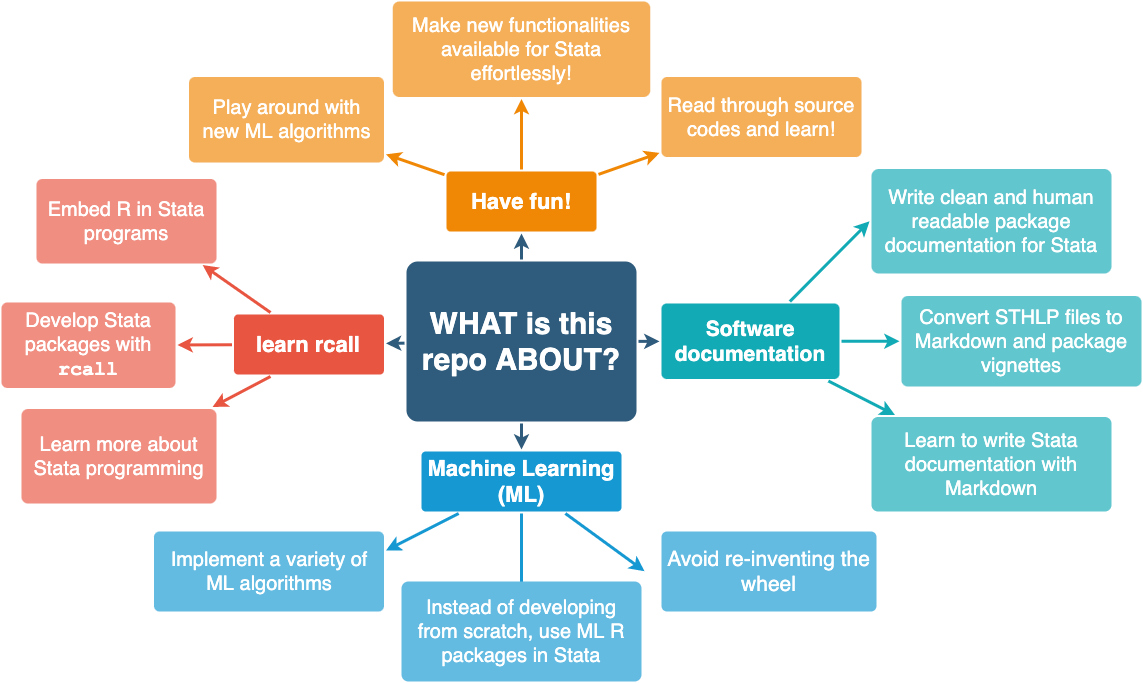

The diagram above was exported from draw.io. Its source (the exported page's mxGraphModel, read from the mxfile embedded in the PNG):
<mxGraphModel dx="1116" dy="744" grid="1" gridSize="10" guides="1" tooltips="1" connect="1" arrows="1" fold="1" page="1" pageScale="1" pageWidth="1169" pageHeight="827" background="none" math="0" shadow="0">
  <root>
    <mxCell id="0" />
    <mxCell id="1" parent="0" />
    <mxCell id="1745" value="" style="edgeStyle=none;rounded=0;jumpStyle=none;html=1;shadow=0;labelBackgroundColor=none;startArrow=none;startFill=0;endArrow=classic;endFill=1;jettySize=auto;orthogonalLoop=1;strokeColor=#2F5B7C;strokeWidth=3;fontFamily=Helvetica;fontSize=16;fontColor=#23445D;spacing=5;" parent="1" source="1749" target="1764" edge="1">
      <mxGeometry relative="1" as="geometry" />
    </mxCell>
    <mxCell id="1746" value="" style="edgeStyle=none;rounded=0;jumpStyle=none;html=1;shadow=0;labelBackgroundColor=none;startArrow=none;startFill=0;endArrow=classic;endFill=1;jettySize=auto;orthogonalLoop=1;strokeColor=#2F5B7C;strokeWidth=3;fontFamily=Helvetica;fontSize=16;fontColor=#23445D;spacing=5;" parent="1" source="1749" target="1771" edge="1">
      <mxGeometry relative="1" as="geometry" />
    </mxCell>
    <mxCell id="1747" value="" style="edgeStyle=none;rounded=0;jumpStyle=none;html=1;shadow=0;labelBackgroundColor=none;startArrow=none;startFill=0;endArrow=classic;endFill=1;jettySize=auto;orthogonalLoop=1;strokeColor=#2F5B7C;strokeWidth=3;fontFamily=Helvetica;fontSize=16;fontColor=#23445D;spacing=5;" parent="1" source="1749" target="1760" edge="1">
      <mxGeometry relative="1" as="geometry" />
    </mxCell>
    <mxCell id="1748" value="" style="edgeStyle=none;rounded=0;jumpStyle=none;html=1;shadow=0;labelBackgroundColor=none;startArrow=none;startFill=0;endArrow=classic;endFill=1;jettySize=auto;orthogonalLoop=1;strokeColor=#2F5B7C;strokeWidth=3;fontFamily=Helvetica;fontSize=16;fontColor=#23445D;spacing=5;" parent="1" source="1749" target="1753" edge="1">
      <mxGeometry relative="1" as="geometry" />
    </mxCell>
    <mxCell id="1749" value="WHAT is this repo ABOUT?" style="rounded=1;whiteSpace=wrap;html=1;shadow=0;labelBackgroundColor=none;strokeColor=none;strokeWidth=3;fillColor=#2F5B7C;fontFamily=Helvetica;fontSize=30;fontColor=#FFFFFF;align=center;fontStyle=1;spacing=5;arcSize=7;perimeterSpacing=2;" parent="1" vertex="1">
      <mxGeometry x="455" y="330" width="230" height="160" as="geometry" />
    </mxCell>
    <mxCell id="1750" value="" style="edgeStyle=none;rounded=1;jumpStyle=none;html=1;shadow=0;labelBackgroundColor=none;startArrow=none;startFill=0;jettySize=auto;orthogonalLoop=1;strokeColor=#E85642;strokeWidth=3;fontFamily=Helvetica;fontSize=14;fontColor=#FFFFFF;spacing=5;fontStyle=1;fillColor=#b0e3e6;entryX=0.914;entryY=0.995;entryDx=0;entryDy=0;entryPerimeter=0;exitX=0.25;exitY=0;exitDx=0;exitDy=0;" parent="1" source="1753" target="1756" edge="1">
      <mxGeometry relative="1" as="geometry">
        <mxPoint x="184.75190839694653" y="316.5" as="targetPoint" />
      </mxGeometry>
    </mxCell>
    <mxCell id="1751" value="" style="edgeStyle=none;rounded=1;jumpStyle=none;html=1;shadow=0;labelBackgroundColor=none;startArrow=none;startFill=0;jettySize=auto;orthogonalLoop=1;strokeColor=#E85642;strokeWidth=3;fontFamily=Helvetica;fontSize=14;fontColor=#FFFFFF;spacing=5;fontStyle=1;fillColor=#b0e3e6;" parent="1" source="1753" target="1755" edge="1">
      <mxGeometry relative="1" as="geometry" />
    </mxCell>
    <mxCell id="1752" value="" style="edgeStyle=none;rounded=1;jumpStyle=none;html=1;shadow=0;labelBackgroundColor=none;startArrow=none;startFill=0;jettySize=auto;orthogonalLoop=1;strokeColor=#E85642;strokeWidth=3;fontFamily=Helvetica;fontSize=14;fontColor=#FFFFFF;spacing=5;fontStyle=1;fillColor=#b0e3e6;exitX=0.25;exitY=1;exitDx=0;exitDy=0;" parent="1" source="1753" target="1754" edge="1">
      <mxGeometry relative="1" as="geometry" />
    </mxCell>
    <mxCell id="1753" value="&lt;span style=&quot;font-size: 22px&quot;&gt;learn&lt;/span&gt; &lt;font style=&quot;font-size: 22px&quot;&gt;rcall&lt;/font&gt;" style="rounded=1;whiteSpace=wrap;html=1;shadow=0;labelBackgroundColor=none;strokeColor=none;strokeWidth=3;fillColor=#e85642;fontFamily=Helvetica;fontSize=22;fontColor=#FFFFFF;align=center;spacing=5;fontStyle=1;arcSize=7;perimeterSpacing=2;" parent="1" vertex="1">
      <mxGeometry x="282.5" y="383" width="150" height="60" as="geometry" />
    </mxCell>
    <mxCell id="1754" value="Learn more about Stata programming" style="rounded=1;whiteSpace=wrap;html=1;shadow=0;labelBackgroundColor=none;strokeColor=none;strokeWidth=3;fillColor=#f08e81;fontFamily=Helvetica;fontSize=20;fontColor=#FFFFFF;align=center;spacing=5;fontStyle=0;arcSize=7;perimeterSpacing=2;" parent="1" vertex="1">
      <mxGeometry x="70" y="477.5" width="195" height="94.5" as="geometry" />
    </mxCell>
    <mxCell id="1755" value="Develop Stata packages with &lt;font face=&quot;Courier New&quot; style=&quot;font-size: 20px&quot;&gt;&lt;b style=&quot;font-size: 20px&quot;&gt;rcall&lt;/b&gt;&lt;/font&gt;" style="rounded=1;whiteSpace=wrap;html=1;shadow=0;labelBackgroundColor=none;strokeColor=none;strokeWidth=3;fillColor=#f08e81;fontFamily=Helvetica;fontSize=20;fontColor=#FFFFFF;align=center;spacing=5;fontStyle=0;arcSize=7;perimeterSpacing=2;" parent="1" vertex="1">
      <mxGeometry x="50" y="371" width="174" height="85.5" as="geometry" />
    </mxCell>
    <mxCell id="1756" value="Embed&amp;nbsp;R in Stata programs" style="rounded=1;whiteSpace=wrap;html=1;shadow=0;labelBackgroundColor=none;strokeColor=none;strokeWidth=3;fillColor=#f08e81;fontFamily=Helvetica;fontSize=20;fontColor=#FFFFFF;align=center;spacing=5;fontStyle=0;arcSize=7;perimeterSpacing=2;" parent="1" vertex="1">
      <mxGeometry x="85" y="247.5" width="180" height="84.5" as="geometry" />
    </mxCell>
    <mxCell id="1757" value="" style="edgeStyle=none;rounded=0;jumpStyle=none;html=1;shadow=0;labelBackgroundColor=none;startArrow=none;startFill=0;endArrow=classic;endFill=1;jettySize=auto;orthogonalLoop=1;strokeColor=#1699D3;strokeWidth=3;fontFamily=Helvetica;fontSize=14;fontColor=#FFFFFF;spacing=5;entryX=1;entryY=0.25;entryDx=0;entryDy=0;" parent="1" source="1760" target="1763" edge="1">
      <mxGeometry relative="1" as="geometry">
        <mxPoint x="447" y="639.7" as="targetPoint" />
      </mxGeometry>
    </mxCell>
    <mxCell id="1758" value="" style="edgeStyle=none;rounded=0;jumpStyle=none;html=1;shadow=0;labelBackgroundColor=none;startArrow=none;startFill=0;endArrow=classic;endFill=1;jettySize=auto;orthogonalLoop=1;strokeColor=#1699D3;strokeWidth=3;fontFamily=Helvetica;fontSize=14;fontColor=#FFFFFF;spacing=5;" parent="1" source="1760" edge="1">
      <mxGeometry relative="1" as="geometry">
        <mxPoint x="570" y="680" as="targetPoint" />
      </mxGeometry>
    </mxCell>
    <mxCell id="1759" value="" style="edgeStyle=none;rounded=0;jumpStyle=none;html=1;shadow=0;labelBackgroundColor=none;startArrow=none;startFill=0;endArrow=classic;endFill=1;jettySize=auto;orthogonalLoop=1;strokeColor=#1699D3;strokeWidth=3;fontFamily=Helvetica;fontSize=14;fontColor=#FFFFFF;spacing=5;" parent="1" source="1760" edge="1">
      <mxGeometry relative="1" as="geometry">
        <mxPoint x="693" y="639.7" as="targetPoint" />
      </mxGeometry>
    </mxCell>
    <mxCell id="1760" value="&lt;font style=&quot;font-size: 22px;&quot;&gt;Machine Learning (ML)&lt;/font&gt;" style="rounded=1;whiteSpace=wrap;html=1;shadow=0;labelBackgroundColor=none;strokeColor=none;strokeWidth=3;fillColor=#1699d3;fontFamily=Helvetica;fontSize=22;fontColor=#FFFFFF;align=center;spacing=5;fontStyle=1;arcSize=7;perimeterSpacing=2;" parent="1" vertex="1">
      <mxGeometry x="470" y="520" width="200" height="60" as="geometry" />
    </mxCell>
    <mxCell id="1761" value="Avoid re-inventing the wheel" style="rounded=1;whiteSpace=wrap;html=1;shadow=0;labelBackgroundColor=none;strokeColor=none;strokeWidth=3;fillColor=#64bbe2;fontFamily=Helvetica;fontSize=21;fontColor=#FFFFFF;align=center;spacing=5;arcSize=7;perimeterSpacing=2;" parent="1" vertex="1">
      <mxGeometry x="710" y="600" width="215" height="80" as="geometry" />
    </mxCell>
    <mxCell id="1762" value="Instead of developing from scratch, use ML R packages in Stata" style="rounded=1;whiteSpace=wrap;html=1;shadow=0;labelBackgroundColor=none;strokeColor=none;strokeWidth=3;fillColor=#64bbe2;fontFamily=Helvetica;fontSize=20;fontColor=#FFFFFF;align=center;spacing=5;arcSize=7;perimeterSpacing=2;" parent="1" vertex="1">
      <mxGeometry x="450" y="650" width="240" height="100" as="geometry" />
    </mxCell>
    <mxCell id="1763" value="Implement a variety of ML algorithms" style="rounded=1;whiteSpace=wrap;html=1;shadow=0;labelBackgroundColor=none;strokeColor=none;strokeWidth=3;fillColor=#64bbe2;fontFamily=Helvetica;fontSize=20;fontColor=#FFFFFF;align=center;spacing=5;arcSize=7;perimeterSpacing=2;" parent="1" vertex="1">
      <mxGeometry x="202.5" y="600" width="230" height="80" as="geometry" />
    </mxCell>
    <mxCell id="1764" value="&lt;font style=&quot;font-size: 22px&quot;&gt;Have fun!&lt;/font&gt;" style="rounded=1;whiteSpace=wrap;html=1;shadow=0;labelBackgroundColor=none;strokeColor=none;strokeWidth=3;fillColor=#F08705;fontFamily=Helvetica;fontSize=20;fontColor=#FFFFFF;align=center;spacing=5;fontStyle=1;arcSize=7;perimeterSpacing=2;" parent="1" vertex="1">
      <mxGeometry x="495" y="240" width="150" height="60" as="geometry" />
    </mxCell>
    <mxCell id="1765" value="Read through source codes and learn!" style="rounded=1;whiteSpace=wrap;html=1;shadow=0;labelBackgroundColor=none;strokeColor=none;strokeWidth=3;fillColor=#f5af58;fontFamily=Helvetica;fontSize=20;fontColor=#FFFFFF;align=center;spacing=5;arcSize=7;perimeterSpacing=2;" parent="1" vertex="1">
      <mxGeometry x="710" y="145.5" width="200" height="80" as="geometry" />
    </mxCell>
    <mxCell id="1766" value="" style="edgeStyle=none;rounded=0;jumpStyle=none;html=1;shadow=0;labelBackgroundColor=none;startArrow=none;startFill=0;endArrow=classic;endFill=1;jettySize=auto;orthogonalLoop=1;strokeColor=#F08705;strokeWidth=3;fontFamily=Helvetica;fontSize=14;fontColor=#FFFFFF;spacing=5;" parent="1" source="1764" target="1765" edge="1">
      <mxGeometry relative="1" as="geometry" />
    </mxCell>
    <mxCell id="1767" value="Make new functionalities available for Stata effortlessly!" style="rounded=1;whiteSpace=wrap;html=1;shadow=0;labelBackgroundColor=none;strokeColor=none;strokeWidth=3;fillColor=#f5af58;fontFamily=Helvetica;fontSize=20;fontColor=#FFFFFF;align=center;spacing=5;arcSize=7;perimeterSpacing=2;" parent="1" vertex="1">
      <mxGeometry x="441.25" y="70" width="257.5" height="95.5" as="geometry" />
    </mxCell>
    <mxCell id="1768" value="" style="edgeStyle=none;rounded=0;jumpStyle=none;html=1;shadow=0;labelBackgroundColor=none;startArrow=none;startFill=0;endArrow=classic;endFill=1;jettySize=auto;orthogonalLoop=1;strokeColor=#F08705;strokeWidth=3;fontFamily=Helvetica;fontSize=14;fontColor=#FFFFFF;spacing=5;" parent="1" source="1764" target="1767" edge="1">
      <mxGeometry relative="1" as="geometry" />
    </mxCell>
    <mxCell id="1769" value="Play around with new ML algorithms" style="rounded=1;whiteSpace=wrap;html=1;shadow=0;labelBackgroundColor=none;strokeColor=none;strokeWidth=3;fillColor=#f5af58;fontFamily=Helvetica;fontSize=20;fontColor=#FFFFFF;align=center;spacing=5;arcSize=7;perimeterSpacing=2;" parent="1" vertex="1">
      <mxGeometry x="237.5" y="145.5" width="195" height="85.5" as="geometry" />
    </mxCell>
    <mxCell id="1770" value="" style="edgeStyle=none;rounded=0;jumpStyle=none;html=1;shadow=0;labelBackgroundColor=none;startArrow=none;startFill=0;endArrow=classic;endFill=1;jettySize=auto;orthogonalLoop=1;strokeColor=#F08705;strokeWidth=3;fontFamily=Helvetica;fontSize=14;fontColor=#FFFFFF;spacing=5;" parent="1" source="1764" target="1769" edge="1">
      <mxGeometry relative="1" as="geometry" />
    </mxCell>
    <mxCell id="1771" value="Software documentation" style="rounded=1;whiteSpace=wrap;html=1;shadow=0;labelBackgroundColor=none;strokeColor=none;strokeWidth=3;fillColor=#12aab5;fontFamily=Helvetica;fontSize=21;fontColor=#FFFFFF;align=center;spacing=5;fontStyle=1;arcSize=7;perimeterSpacing=2;" parent="1" vertex="1">
      <mxGeometry x="710" y="372" width="178" height="75.5" as="geometry" />
    </mxCell>
    <mxCell id="1774" value="Learn to write Stata documentation with Markdown" style="rounded=1;whiteSpace=wrap;html=1;shadow=0;labelBackgroundColor=none;strokeColor=none;strokeWidth=3;fillColor=#61c6ce;fontFamily=Helvetica;fontSize=20;fontColor=#FFFFFF;align=center;spacing=5;fontStyle=0;arcSize=7;perimeterSpacing=2;" parent="1" vertex="1">
      <mxGeometry x="920" y="485.5" width="240" height="94.5" as="geometry" />
    </mxCell>
    <mxCell id="1775" value="" style="edgeStyle=none;rounded=1;jumpStyle=none;html=1;shadow=0;labelBackgroundColor=none;startArrow=none;startFill=0;jettySize=auto;orthogonalLoop=1;strokeColor=#12AAB5;strokeWidth=3;fontFamily=Helvetica;fontSize=14;fontColor=#FFFFFF;spacing=5;fontStyle=1;fillColor=#b0e3e6;" parent="1" source="1771" target="1774" edge="1">
      <mxGeometry relative="1" as="geometry" />
    </mxCell>
    <mxCell id="1776" value="Convert STHLP files to Markdown and package vignettes" style="rounded=1;whiteSpace=wrap;html=1;shadow=0;labelBackgroundColor=none;strokeColor=none;strokeWidth=3;fillColor=#61c6ce;fontFamily=Helvetica;fontSize=20;fontColor=#FFFFFF;align=center;spacing=5;fontStyle=0;arcSize=7;perimeterSpacing=2;" parent="1" vertex="1">
      <mxGeometry x="950" y="364.5" width="240" height="90.5" as="geometry" />
    </mxCell>
    <mxCell id="1777" value="" style="edgeStyle=none;rounded=1;jumpStyle=none;html=1;shadow=0;labelBackgroundColor=none;startArrow=none;startFill=0;jettySize=auto;orthogonalLoop=1;strokeColor=#12AAB5;strokeWidth=3;fontFamily=Helvetica;fontSize=14;fontColor=#FFFFFF;spacing=5;fontStyle=1;fillColor=#b0e3e6;" parent="1" source="1771" target="1776" edge="1">
      <mxGeometry relative="1" as="geometry" />
    </mxCell>
    <mxCell id="1778" value="Write clean and human readable package documentation for Stata" style="rounded=1;whiteSpace=wrap;html=1;shadow=0;labelBackgroundColor=none;strokeColor=none;strokeWidth=3;fillColor=#61c6ce;fontFamily=Helvetica;fontSize=20;fontColor=#FFFFFF;align=center;spacing=5;fontStyle=0;arcSize=7;perimeterSpacing=2;" parent="1" vertex="1">
      <mxGeometry x="920" y="237.5" width="240" height="104.5" as="geometry" />
    </mxCell>
    <mxCell id="1779" value="" style="edgeStyle=none;rounded=1;jumpStyle=none;html=1;shadow=0;labelBackgroundColor=none;startArrow=none;startFill=0;jettySize=auto;orthogonalLoop=1;strokeColor=#12AAB5;strokeWidth=3;fontFamily=Helvetica;fontSize=14;fontColor=#FFFFFF;spacing=5;fontStyle=1;fillColor=#b0e3e6;entryX=0;entryY=0.5;entryDx=0;entryDy=0;" parent="1" source="1771" target="1778" edge="1">
      <mxGeometry relative="1" as="geometry" />
    </mxCell>
  </root>
</mxGraphModel>